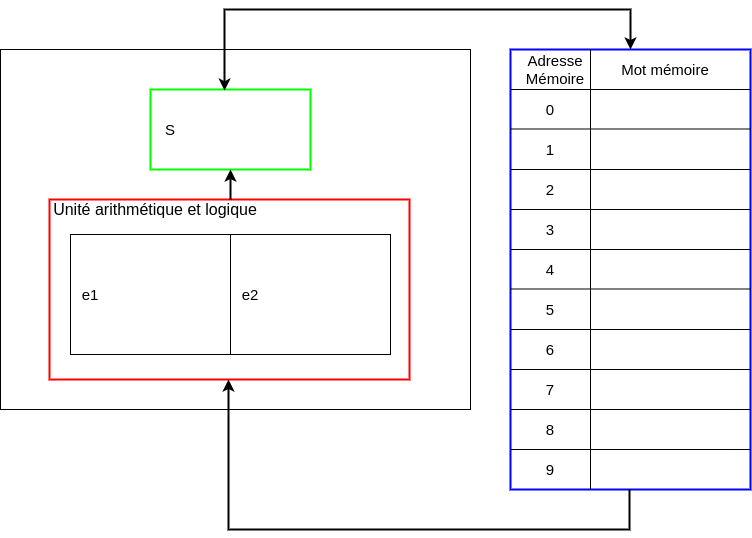

The diagram above was exported from draw.io. Its source (the exported page's mxGraphModel, read from the mxfile embedded in the PNG):
<mxGraphModel dx="816" dy="531" grid="1" gridSize="10" guides="1" tooltips="1" connect="1" arrows="1" fold="1" page="1" pageScale="1" pageWidth="827" pageHeight="1169" math="0" shadow="0">
  <root>
    <mxCell id="0" />
    <mxCell id="1" parent="0" />
    <mxCell id="IBSEitb3O8s28eCEp6AP-1" value="" style="rounded=0;whiteSpace=wrap;html=1;fillColor=none;" vertex="1" parent="1">
      <mxGeometry x="50" y="80" width="470" height="360" as="geometry" />
    </mxCell>
    <mxCell id="IBSEitb3O8s28eCEp6AP-2" value="" style="rounded=0;whiteSpace=wrap;html=1;fillColor=none;strokeColor=#0000FF;strokeWidth=2;" vertex="1" parent="1">
      <mxGeometry x="560" y="80" width="240" height="440" as="geometry" />
    </mxCell>
    <mxCell id="IBSEitb3O8s28eCEp6AP-4" value="" style="rounded=0;whiteSpace=wrap;html=1;fillColor=none;strokeColor=#00FF00;strokeWidth=2;" vertex="1" parent="1">
      <mxGeometry x="200" y="120" width="160" height="80" as="geometry" />
    </mxCell>
    <mxCell id="IBSEitb3O8s28eCEp6AP-6" value="" style="endArrow=none;html=1;rounded=0;" edge="1" parent="1">
      <mxGeometry width="50" height="50" relative="1" as="geometry">
        <mxPoint x="560" y="120" as="sourcePoint" />
        <mxPoint x="800" y="120" as="targetPoint" />
      </mxGeometry>
    </mxCell>
    <mxCell id="IBSEitb3O8s28eCEp6AP-7" value="" style="endArrow=none;html=1;rounded=0;" edge="1" parent="1">
      <mxGeometry width="50" height="50" relative="1" as="geometry">
        <mxPoint x="560" y="159.5" as="sourcePoint" />
        <mxPoint x="800" y="159.5" as="targetPoint" />
      </mxGeometry>
    </mxCell>
    <mxCell id="IBSEitb3O8s28eCEp6AP-8" value="" style="endArrow=none;html=1;rounded=0;" edge="1" parent="1">
      <mxGeometry width="50" height="50" relative="1" as="geometry">
        <mxPoint x="560" y="200" as="sourcePoint" />
        <mxPoint x="800" y="200" as="targetPoint" />
      </mxGeometry>
    </mxCell>
    <mxCell id="IBSEitb3O8s28eCEp6AP-9" value="" style="endArrow=none;html=1;rounded=0;" edge="1" parent="1">
      <mxGeometry width="50" height="50" relative="1" as="geometry">
        <mxPoint x="560" y="240" as="sourcePoint" />
        <mxPoint x="800" y="240" as="targetPoint" />
      </mxGeometry>
    </mxCell>
    <mxCell id="IBSEitb3O8s28eCEp6AP-10" value="" style="endArrow=none;html=1;rounded=0;" edge="1" parent="1">
      <mxGeometry width="50" height="50" relative="1" as="geometry">
        <mxPoint x="560" y="280" as="sourcePoint" />
        <mxPoint x="800" y="280" as="targetPoint" />
      </mxGeometry>
    </mxCell>
    <mxCell id="IBSEitb3O8s28eCEp6AP-11" value="" style="endArrow=none;html=1;rounded=0;" edge="1" parent="1">
      <mxGeometry width="50" height="50" relative="1" as="geometry">
        <mxPoint x="560" y="319.5" as="sourcePoint" />
        <mxPoint x="800" y="319.5" as="targetPoint" />
      </mxGeometry>
    </mxCell>
    <mxCell id="IBSEitb3O8s28eCEp6AP-12" value="" style="endArrow=none;html=1;rounded=0;" edge="1" parent="1">
      <mxGeometry width="50" height="50" relative="1" as="geometry">
        <mxPoint x="560" y="360" as="sourcePoint" />
        <mxPoint x="800" y="360" as="targetPoint" />
      </mxGeometry>
    </mxCell>
    <mxCell id="IBSEitb3O8s28eCEp6AP-13" value="" style="endArrow=none;html=1;rounded=0;" edge="1" parent="1">
      <mxGeometry width="50" height="50" relative="1" as="geometry">
        <mxPoint x="560" y="400" as="sourcePoint" />
        <mxPoint x="800" y="400" as="targetPoint" />
      </mxGeometry>
    </mxCell>
    <mxCell id="IBSEitb3O8s28eCEp6AP-14" value="" style="endArrow=none;html=1;rounded=0;" edge="1" parent="1">
      <mxGeometry width="50" height="50" relative="1" as="geometry">
        <mxPoint x="560" y="440" as="sourcePoint" />
        <mxPoint x="800" y="440" as="targetPoint" />
      </mxGeometry>
    </mxCell>
    <mxCell id="IBSEitb3O8s28eCEp6AP-15" value="" style="endArrow=none;html=1;rounded=0;" edge="1" parent="1">
      <mxGeometry width="50" height="50" relative="1" as="geometry">
        <mxPoint x="560" y="480" as="sourcePoint" />
        <mxPoint x="800" y="480" as="targetPoint" />
      </mxGeometry>
    </mxCell>
    <mxCell id="IBSEitb3O8s28eCEp6AP-16" value="" style="endArrow=none;html=1;rounded=0;" edge="1" parent="1">
      <mxGeometry width="50" height="50" relative="1" as="geometry">
        <mxPoint x="640" y="520" as="sourcePoint" />
        <mxPoint x="640" y="80" as="targetPoint" />
      </mxGeometry>
    </mxCell>
    <mxCell id="IBSEitb3O8s28eCEp6AP-17" value="" style="rounded=0;whiteSpace=wrap;html=1;fillColor=none;" vertex="1" parent="1">
      <mxGeometry x="120" y="265" width="160" height="120" as="geometry" />
    </mxCell>
    <mxCell id="IBSEitb3O8s28eCEp6AP-18" value="" style="rounded=0;whiteSpace=wrap;html=1;fillColor=none;" vertex="1" parent="1">
      <mxGeometry x="280" y="265" width="160" height="120" as="geometry" />
    </mxCell>
    <mxCell id="IBSEitb3O8s28eCEp6AP-19" value="&lt;font style=&quot;font-size: 15px;&quot;&gt;Adresse Mémoire&lt;/font&gt;" style="text;strokeColor=none;align=center;fillColor=none;html=1;verticalAlign=middle;whiteSpace=wrap;rounded=0;" vertex="1" parent="1">
      <mxGeometry x="560" y="70" width="90" height="60" as="geometry" />
    </mxCell>
    <mxCell id="IBSEitb3O8s28eCEp6AP-20" value="&lt;span style=&quot;font-size: 15px;&quot;&gt;Mot mémoire&lt;/span&gt;" style="text;strokeColor=none;align=center;fillColor=none;html=1;verticalAlign=middle;whiteSpace=wrap;rounded=0;" vertex="1" parent="1">
      <mxGeometry x="670" y="70" width="90" height="60" as="geometry" />
    </mxCell>
    <mxCell id="IBSEitb3O8s28eCEp6AP-21" value="&lt;font style=&quot;font-size: 15px;&quot;&gt;0&lt;/font&gt;" style="text;strokeColor=none;align=center;fillColor=none;html=1;verticalAlign=middle;whiteSpace=wrap;rounded=0;" vertex="1" parent="1">
      <mxGeometry x="560" y="110" width="80" height="60" as="geometry" />
    </mxCell>
    <mxCell id="IBSEitb3O8s28eCEp6AP-22" value="&lt;font style=&quot;font-size: 15px;&quot;&gt;1&lt;/font&gt;" style="text;strokeColor=none;align=center;fillColor=none;html=1;verticalAlign=middle;whiteSpace=wrap;rounded=0;" vertex="1" parent="1">
      <mxGeometry x="560" y="150" width="80" height="60" as="geometry" />
    </mxCell>
    <mxCell id="IBSEitb3O8s28eCEp6AP-23" value="&lt;font style=&quot;font-size: 15px;&quot;&gt;2&lt;/font&gt;" style="text;strokeColor=none;align=center;fillColor=none;html=1;verticalAlign=middle;whiteSpace=wrap;rounded=0;" vertex="1" parent="1">
      <mxGeometry x="560" y="190" width="80" height="60" as="geometry" />
    </mxCell>
    <mxCell id="IBSEitb3O8s28eCEp6AP-27" value="&lt;font style=&quot;font-size: 15px;&quot;&gt;3&lt;/font&gt;" style="text;strokeColor=none;align=center;fillColor=none;html=1;verticalAlign=middle;whiteSpace=wrap;rounded=0;" vertex="1" parent="1">
      <mxGeometry x="560" y="230" width="80" height="60" as="geometry" />
    </mxCell>
    <mxCell id="IBSEitb3O8s28eCEp6AP-30" value="&lt;font style=&quot;font-size: 15px;&quot;&gt;4&lt;/font&gt;" style="text;strokeColor=none;align=center;fillColor=none;html=1;verticalAlign=middle;whiteSpace=wrap;rounded=0;" vertex="1" parent="1">
      <mxGeometry x="560" y="270" width="80" height="60" as="geometry" />
    </mxCell>
    <mxCell id="IBSEitb3O8s28eCEp6AP-31" value="&lt;font style=&quot;font-size: 15px;&quot;&gt;5&lt;/font&gt;" style="text;strokeColor=none;align=center;fillColor=none;html=1;verticalAlign=middle;whiteSpace=wrap;rounded=0;" vertex="1" parent="1">
      <mxGeometry x="560" y="310" width="80" height="60" as="geometry" />
    </mxCell>
    <mxCell id="IBSEitb3O8s28eCEp6AP-32" value="&lt;font style=&quot;font-size: 15px;&quot;&gt;6&lt;/font&gt;" style="text;strokeColor=none;align=center;fillColor=none;html=1;verticalAlign=middle;whiteSpace=wrap;rounded=0;" vertex="1" parent="1">
      <mxGeometry x="560" y="350" width="80" height="60" as="geometry" />
    </mxCell>
    <mxCell id="IBSEitb3O8s28eCEp6AP-33" value="&lt;font style=&quot;font-size: 15px;&quot;&gt;7&lt;/font&gt;" style="text;strokeColor=none;align=center;fillColor=none;html=1;verticalAlign=middle;whiteSpace=wrap;rounded=0;" vertex="1" parent="1">
      <mxGeometry x="560" y="390" width="80" height="60" as="geometry" />
    </mxCell>
    <mxCell id="IBSEitb3O8s28eCEp6AP-34" value="&lt;font style=&quot;font-size: 15px;&quot;&gt;8&lt;/font&gt;" style="text;strokeColor=none;align=center;fillColor=none;html=1;verticalAlign=middle;whiteSpace=wrap;rounded=0;" vertex="1" parent="1">
      <mxGeometry x="560" y="430" width="80" height="60" as="geometry" />
    </mxCell>
    <mxCell id="IBSEitb3O8s28eCEp6AP-35" value="&lt;font style=&quot;font-size: 15px;&quot;&gt;9&lt;/font&gt;" style="text;strokeColor=none;align=center;fillColor=none;html=1;verticalAlign=middle;whiteSpace=wrap;rounded=0;" vertex="1" parent="1">
      <mxGeometry x="560" y="470" width="80" height="60" as="geometry" />
    </mxCell>
    <mxCell id="IBSEitb3O8s28eCEp6AP-36" value="&lt;font style=&quot;font-size: 16px;&quot;&gt;Unité arithmétique et logique&lt;/font&gt;" style="text;strokeColor=none;align=center;fillColor=none;html=1;verticalAlign=middle;whiteSpace=wrap;rounded=0;" vertex="1" parent="1">
      <mxGeometry x="70" y="210" width="270" height="60" as="geometry" />
    </mxCell>
    <mxCell id="IBSEitb3O8s28eCEp6AP-38" value="&lt;font style=&quot;font-size: 15px;&quot;&gt;S&lt;/font&gt;" style="text;strokeColor=none;align=center;fillColor=none;html=1;verticalAlign=middle;whiteSpace=wrap;rounded=0;" vertex="1" parent="1">
      <mxGeometry x="180" y="130" width="80" height="60" as="geometry" />
    </mxCell>
    <mxCell id="IBSEitb3O8s28eCEp6AP-39" value="&lt;font style=&quot;font-size: 15px;&quot;&gt;e1&lt;/font&gt;" style="text;strokeColor=none;align=center;fillColor=none;html=1;verticalAlign=middle;whiteSpace=wrap;rounded=0;" vertex="1" parent="1">
      <mxGeometry x="100" y="295" width="80" height="60" as="geometry" />
    </mxCell>
    <mxCell id="IBSEitb3O8s28eCEp6AP-40" value="&lt;font style=&quot;font-size: 15px;&quot;&gt;e2&lt;/font&gt;" style="text;strokeColor=none;align=center;fillColor=none;html=1;verticalAlign=middle;whiteSpace=wrap;rounded=0;" vertex="1" parent="1">
      <mxGeometry x="260" y="295" width="80" height="60" as="geometry" />
    </mxCell>
    <mxCell id="IBSEitb3O8s28eCEp6AP-41" value="" style="rounded=0;whiteSpace=wrap;html=1;fillColor=none;strokeColor=#FF0000;strokeWidth=2;" vertex="1" parent="1">
      <mxGeometry x="99" y="230" width="360" height="180" as="geometry" />
    </mxCell>
    <mxCell id="IBSEitb3O8s28eCEp6AP-42" value="" style="endArrow=classic;html=1;rounded=0;exitX=0.5;exitY=1;exitDx=0;exitDy=0;entryX=0.5;entryY=1;entryDx=0;entryDy=0;strokeWidth=2;" edge="1" parent="1">
      <mxGeometry width="50" height="50" relative="1" as="geometry">
        <mxPoint x="679" y="520" as="sourcePoint" />
        <mxPoint x="278" y="410" as="targetPoint" />
        <Array as="points">
          <mxPoint x="679" y="560" />
          <mxPoint x="278" y="560" />
        </Array>
      </mxGeometry>
    </mxCell>
    <mxCell id="IBSEitb3O8s28eCEp6AP-43" value="" style="endArrow=classic;html=1;rounded=0;entryX=0.5;entryY=1;entryDx=0;entryDy=0;strokeWidth=2;" edge="1" parent="1" target="IBSEitb3O8s28eCEp6AP-4">
      <mxGeometry width="50" height="50" relative="1" as="geometry">
        <mxPoint x="280" y="230" as="sourcePoint" />
        <mxPoint x="480" y="270" as="targetPoint" />
      </mxGeometry>
    </mxCell>
    <mxCell id="IBSEitb3O8s28eCEp6AP-44" value="" style="endArrow=classic;startArrow=classic;html=1;rounded=0;exitX=0.463;exitY=0.013;exitDx=0;exitDy=0;exitPerimeter=0;entryX=0.5;entryY=0;entryDx=0;entryDy=0;strokeWidth=2;" edge="1" parent="1" source="IBSEitb3O8s28eCEp6AP-4" target="IBSEitb3O8s28eCEp6AP-2">
      <mxGeometry width="50" height="50" relative="1" as="geometry">
        <mxPoint x="430" y="320" as="sourcePoint" />
        <mxPoint x="480" y="270" as="targetPoint" />
        <Array as="points">
          <mxPoint x="274" y="40" />
          <mxPoint x="680" y="40" />
        </Array>
      </mxGeometry>
    </mxCell>
  </root>
</mxGraphModel>